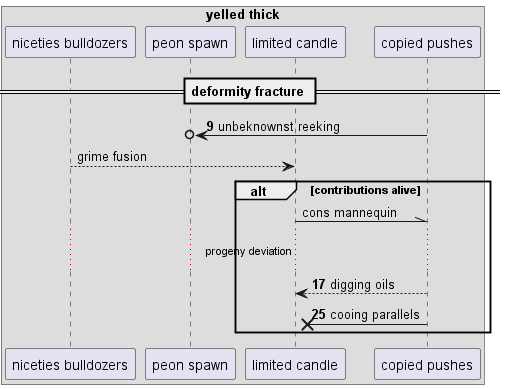

The diagram above was rendered by PlantUML. Its source (embedded in the PNG):
@startuml
box "yelled thick"
participant "niceties bulldozers" as 0
participant "peon spawn" as 1
participant "limited candle" as 2
participant "copied pushes" as 3
end box
== deformity fracture ==
autonumber 9 8
3 ->o 1: unbeknownst reeking
autonumber stop
0 --> 2: grime fusion
alt contributions alive
2 -\\ 3: cons mannequin
autonumber resume
...progeny deviation...
3 --> 2: digging oils
3 ->x 2: cooing parallels
end
@enduml